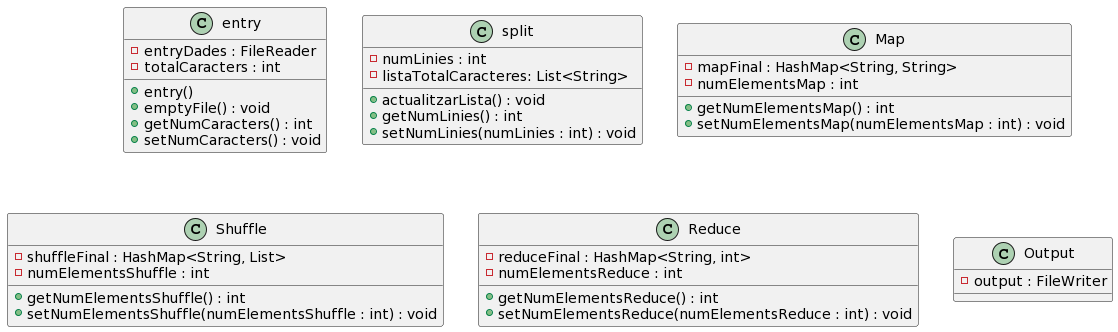

The diagram above was rendered by PlantUML. Its source (embedded in the PNG):
@startuml
class entry{
-entryDades : FileReader
-totalCaracters : int

+entry()
+emptyFile() : void
+getNumCaracters() : int
+setNumCaracters() : void
}

class split{
-numLinies : int
-listaTotalCaracteres: List<String>

+actualitzarLista() : void
+getNumLinies() : int
+setNumLinies(numLinies : int) : void 


}


class Map{
-mapFinal : HashMap<String, String>
-numElementsMap : int

+getNumElementsMap() : int
+setNumElementsMap(numElementsMap : int) : void

}

class Shuffle {
-shuffleFinal : HashMap<String, List>
-numElementsShuffle : int

+getNumElementsShuffle() : int
+setNumElementsShuffle(numElementsShuffle : int) : void

}


class Reduce{
-reduceFinal : HashMap<String, int>
-numElementsReduce : int

+getNumElementsReduce() : int
+setNumElementsReduce(numElementsReduce : int) : void

}


class Output {
-output : FileWriter


}
@enduml